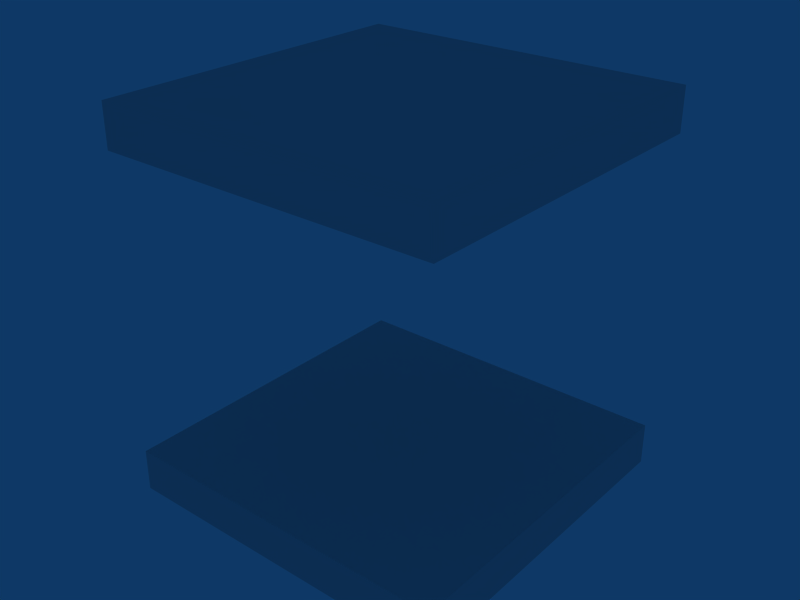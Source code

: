 # Source: room-middle.blend  (saved by Blender 2.49.2; exported with 4.5.12 LTS)
import bpy
from mathutils import Matrix  # noqa: F401  (used for matrix-valued properties, if any)

bpy.ops.wm.read_factory_settings(use_empty=True)
scene = bpy.context.scene
scene.name = 'Scene'

# ---- collections
col_collection_1 = bpy.data.collections.new('Collection 1'); scene.collection.children.link(col_collection_1)

# ---- materials (node trees are filled in below, after node groups)
mat_material = bpy.data.materials.new('Material')
mat_material.alpha_threshold = 0.0
mat_material.roughness = 0.5
mat_material.line_color = (0.0, 0.0, 0.0, 1.0)

# ---- material node trees

# ---- world
world_world = bpy.data.worlds.new('World'); scene.world = world_world
world_world.color = (0.05656, 0.2208, 0.4)
world_world.use_sun_shadow = False
world_world.sun_shadow_jitter_overblur = 0.0
world_world.cycles.sampling_method = 'MANUAL'
world_world.cycles.sample_map_resolution = 256

# ---- meshes
me_cube = bpy.data.meshes.new('Cube')
me_cube.from_pydata([(8.0, 8.0, -1.0), (8.0, -8.0, -1.0), (-8.0, -8.0, -1.0), (-8.0, 8.0, -1.0), (8.0, 8.0, 1.0), (8.0, -8.0, 1.0), (-8.0, -8.0, 1.0), (-8.0, 8.0, 1.0), (-8.0, 8.0, 17.0), (-8.0, -8.0, 17.0), (8.0, -8.0, 17.0), (8.0, 8.0, 17.0), (-8.0, 8.0, 15.0), (-8.0, -8.0, 15.0), (8.0, -8.0, 15.0), (8.0, 8.0, 15.0)], [], [(0, 1, 2, 3), (4, 7, 6, 5), (0, 4, 5, 1), (1, 5, 6, 2), (2, 6, 7, 3), (4, 0, 3, 7), (12, 8, 11, 15), (13, 9, 8, 12), (14, 10, 9, 13), (15, 11, 10, 14), (11, 8, 9, 10), (13, 12, 15, 14)])
me_cube.materials.append(mat_material)
me_cube.use_remesh_preserve_volume = False
me_cube.use_remesh_preserve_attributes = False
me_cube.use_mirror_vertex_groups = False
me_cube.update()

# ---- objects
ob_cube = bpy.data.objects.new('Cube', me_cube)

# ---- transforms, parenting, visibility, modifiers, constraints
ob_cube.location = (0.0, 0.0, 0.0)
ob_cube.lock_rotations_4d = False
ob_cube.empty_display_type = 'ARROWS'
ob_cube.color = (0.0, 0.0, 0.0, 1.0)
ob_cube.lineart.crease_threshold = 0.0

# ---- collection membership
col_collection_1.objects.link(ob_cube)

# ---- scene / render settings (as saved in the file)
scene.frame_start = 1; scene.frame_end = 250; scene.frame_set(1)
scene.render.engine = 'BLENDER_EEVEE_NEXT'
scene.render.image_settings.file_format = 'JPEG'
scene.render.image_settings.color_mode = 'RGB'
scene.render.image_settings.compression = 90
scene.render.resolution_x = 800
scene.render.resolution_y = 600
scene.render.pixel_aspect_x = 100.0
scene.render.pixel_aspect_y = 100.0
scene.render.fps = 25
scene.render.dither_intensity = 0.0
scene.render.use_compositing = False
scene.render.use_sequencer = False
scene.render.bake_margin = 2
scene.render.bake_bias = 0.0
scene.render.use_stamp_time = False
scene.render.use_stamp_date = False
scene.render.use_stamp_frame = False
scene.render.use_stamp_camera = False
scene.render.use_stamp_scene = False
scene.render.use_stamp_filename = False
scene.render.use_stamp_render_time = False
scene.render.stamp_font_size = 0
scene.cycles.use_denoising = False
scene.cycles.samples = 10
scene.cycles.sampling_pattern = 'TABULATED_SOBOL'
scene.cycles.light_sampling_threshold = 0.0
scene.cycles.use_adaptive_sampling = False
scene.cycles.use_light_tree = False
scene.cycles.blur_glossy = 0.0
scene.cycles.volume_bounces = 1
scene.cycles.pixel_filter_type = 'GAUSSIAN'
scene.cycles.sample_clamp_indirect = 0.0
scene.view_settings.view_transform = 'Raw'
bpy.context.view_layer.update()

# ---- added for rendering (the .blend has no active camera): camera
cam_auto = bpy.data.cameras.new('AutoCamera')
cam_auto.lens = 50.0
cam_auto.sensor_width = 36.0
cam_auto.clip_end = 1000.0
ob_auto_camera = bpy.data.objects.new('AutoCamera', cam_auto)
scene.collection.objects.link(ob_auto_camera)
ob_auto_camera.location = (26.7516, -32.102, 29.4013)
ob_auto_camera.rotation_euler = (1.09748, -7.21219e-08, 0.694738)
scene.camera = ob_auto_camera
bpy.context.view_layer.update()
